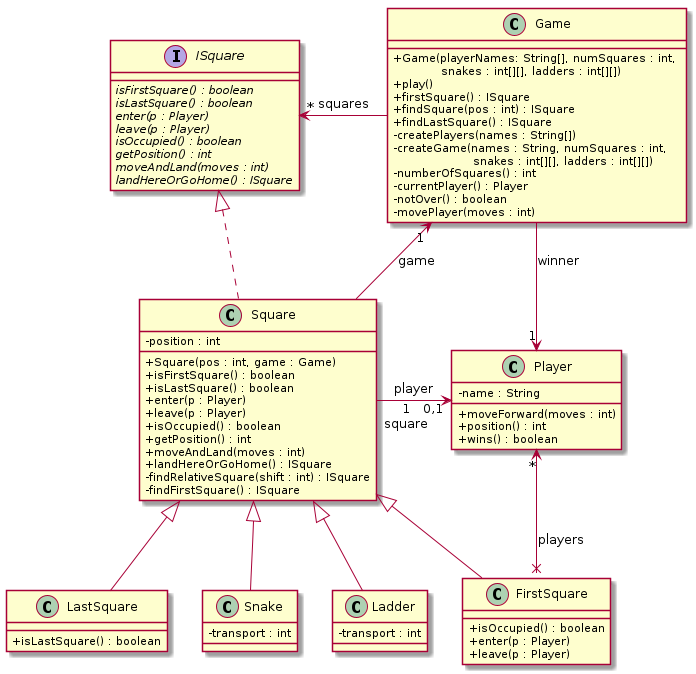

The diagram above was rendered by PlantUML. Its source (embedded in the PNG):
@startuml 

skinparam classAttributeIconSize 0
skinparam linetype polyline

interface ISquare {
    {abstract} isFirstSquare() : boolean
    {abstract} isLastSquare() : boolean
    {abstract} enter(p : Player)
    {abstract} leave(p : Player)
    {abstract} isOccupied() : boolean
    {abstract} getPosition() : int
    {abstract} moveAndLand(moves : int)
    {abstract} landHereOrGoHome() : ISquare
}

class Square implements ISquare {
    - position : int
    + Square(pos : int, game : Game)
    + isFirstSquare() : boolean
    + isLastSquare() : boolean
    + enter(p : Player)
    + leave(p : Player)
    + isOccupied() : boolean
    + getPosition() : int
    + moveAndLand(moves : int)
    + landHereOrGoHome() : ISquare
    - findRelativeSquare(shift : int) : ISquare
    - findFirstSquare() : ISquare
}

class Player {
- name : String
+ moveForward(moves : int)
+ position() : int 
+ wins() : boolean
}

class Game {
+ Game(playerNames: String[], numSquares : int, \n\t    snakes : int[][], ladders : int[][])
+ play()
+ firstSquare() : ISquare 
+ findSquare(pos : int) : ISquare
+ findLastSquare() : ISquare
- createPlayers(names : String[])
- createGame(names : String, numSquares : int, \n\t\t    snakes : int[][], ladders : int[][]) 
- numberOfSquares() : int
- currentPlayer() : Player 
- notOver() : boolean 
- movePlayer(moves : int)
}

class LastSquare extends Square {
    + isLastSquare() : boolean
}

class Snake extends Square {
    - transport : int
}

class Ladder extends Square {
    - transport : int
}

class FirstSquare extends Square {
    + isOccupied() : boolean
    + enter(p : Player)
    + leave(p : Player)
}

Square -up-> "1" Game : game
Game --left--> "*" ISquare : squares
Square "1\nsquare" ----right----> "0,1\n" Player : player
Game -down-> "1" Player : winner
FirstSquare x-up-> "*" Player : players
@enduml